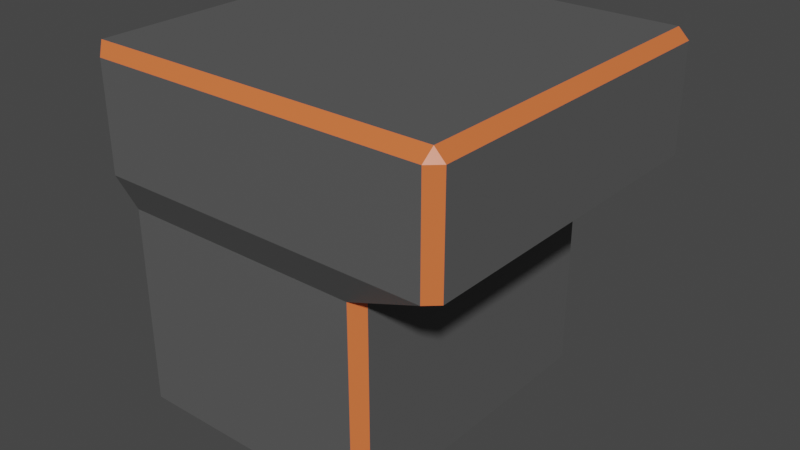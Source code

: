 # Source: generator.blend  (saved by Blender 3.1.7; exported with 4.5.12 LTS)
import bpy
from mathutils import Matrix  # noqa: F401  (used for matrix-valued properties, if any)

bpy.ops.wm.read_factory_settings(use_empty=True)
scene = bpy.context.scene
scene.name = 'Scene'

# ---- collections
col_collection = bpy.data.collections.new('Collection'); scene.collection.children.link(col_collection)

# ---- materials (node trees are filled in below, after node groups)
mat_material = bpy.data.materials.new('Material')
mat_material.alpha_threshold = 0.0
mat_material.use_transparent_shadow = False
mat_material.line_color = (0.0, 0.0, 0.0, 1.0)
mat_base = bpy.data.materials.new('base')
mat_base.use_transparent_shadow = False

# ---- material node trees
mat_material.use_nodes = True; mat_material.node_tree.nodes.clear()
_N = mat_material.node_tree.nodes; _L = mat_material.node_tree.links
n0 = _N.new('ShaderNodeOutputMaterial'); n0.name = 'Material Output'; n0.location = (300, 300)
n1 = _N.new('ShaderNodeBsdfPrincipled'); n1.name = 'Principled BSDF'; n1.location = (10, 300)
n1.distribution = 'GGX'
n1.subsurface_method = 'RANDOM_WALK_SKIN'
n1.inputs[0].default_value = (0.8, 0.1664, 0.04898, 1.0)
n1.inputs[2].default_value = 0.4
n1.inputs[3].default_value = 1.45
n1.inputs[27].default_value = (0.0, 0.0, 0.0, 1.0)
n1.inputs[28].default_value = 1.0
_L.new(n1.outputs[0], n0.inputs[0])
n0.is_active_output = True
mat_base.use_nodes = True; mat_base.node_tree.nodes.clear()
_N = mat_base.node_tree.nodes; _L = mat_base.node_tree.links
n0 = _N.new('ShaderNodeBsdfPrincipled'); n0.name = 'Principled BSDF'; n0.location = (10, 300)
n0.distribution = 'GGX'
n0.subsurface_method = 'RANDOM_WALK_SKIN'
n0.inputs[0].default_value = (0.1025, 0.1025, 0.1025, 1.0)
n0.inputs[3].default_value = 1.45
n0.inputs[27].default_value = (0.0, 0.0, 0.0, 1.0)
n0.inputs[28].default_value = 1.0
n1 = _N.new('ShaderNodeOutputMaterial'); n1.name = 'Material Output'; n1.location = (300, 300)
_L.new(n0.outputs[0], n1.inputs[0])
n1.is_active_output = True

# ---- world
world_world = bpy.data.worlds.new('World'); scene.world = world_world
world_world.use_nodes = True; world_world.node_tree.nodes.clear()
_N = world_world.node_tree.nodes; _L = world_world.node_tree.links
n0 = _N.new('ShaderNodeOutputWorld'); n0.name = 'World Output'; n0.location = (300, 300)
n1 = _N.new('ShaderNodeBackground'); n1.name = 'Background'; n1.location = (10, 300)
n1.inputs[0].default_value = (0.05088, 0.05088, 0.05088, 1.0)
_L.new(n1.outputs[0], n0.inputs[0])
n0.is_active_output = True
world_world.color = (0.05088, 0.05088, 0.05088)
world_world.use_sun_shadow = False
world_world.sun_shadow_jitter_overblur = 0.0

# ---- meshes
me_cube = bpy.data.meshes.new('Cube')
me_cube.from_pydata([(-1.0, 0.0, -1.0), (-1.0, 0.0, 1.0), (0.5138, 0.0, -1.0), (1.0, 0.0, 0.3516), (-1.0, 0.0, 0.3516), (0.5138, 0.0, 0.1302), (-1.0, 0.0, 0.1302), (0.9406, 0.9393, 1.0), (1.0, 0.9402, 0.9406), (0.9341, 1.0, 0.9406), (0.4479, 0.8904, -1.0), (0.5138, 0.8306, -1.0), (-0.9406, 1.0, 0.9406), (-1.0, 0.9393, 1.0), (-1.0, 0.8295, -1.0), (-0.9406, 0.8904, -1.0), (1.0, 0.0, 0.9406), (0.9406, 0.0, 1.0), (1.0, 0.9402, 0.3516), (0.9338, 1.0, 0.3516), (-0.9406, 1.0, 0.3516), (-1.0, 0.9391, 0.3516), (0.4476, 0.8904, 0.1302), (0.5138, 0.8306, 0.1302), (-1.0, 0.8294, 0.1302), (-0.9406, 0.8904, 0.1302)], [], [(0, 6, 24, 14), (20, 12, 9, 19), (15, 25, 22, 10), (4, 1, 13, 21), (25, 20, 19, 22), (18, 8, 16, 3), (23, 18, 3, 5), (6, 4, 21, 24), (14, 15, 10, 11, 2, 0), (11, 23, 5, 2), (7, 8, 9), (23, 11, 10, 22), (25, 15, 14, 24), (7, 17, 16, 8), (8, 18, 19, 9), (12, 20, 21, 13), (18, 23, 22, 19), (20, 25, 24, 21), (13, 7, 9, 12), (7, 13, 1, 17)])
me_cube.polygons.foreach_set('material_index', [1, 1, 1, 1, 1, 1, 1, 1, 0, 1, 0, 0, 0, 0, 0, 0, 0, 0, 0, 1])
_uv = me_cube.uv_layers.new(name='UVMap')
_uv.uv.foreach_set('vector', [0.375, 0.125, 0.5163, 0.125, 0.5163, 0.2414, 0.375, 0.2415, 0.5439, 0.2574, 0.6176, 0.2574, 0.6176, 0.4918, 0.5439, 0.4917, 0.375, 0.2598, 0.5163, 0.2598, 0.5163, 0.4891, 0.375, 0.4891, 0.5439, 0.125, 0.625, 0.125, 0.625, 0.2424, 0.5439, 0.2424, 0.5163, 0.2598, 0.5439, 0.2574, 0.5439, 0.4917, 0.5163, 0.4891, 0.5439, 0.5075, 0.6176, 0.5075, 0.6176, 0.625, 0.5439, 0.625, 0.5163, 0.5084, 0.5439, 0.5075, 0.5439, 0.625, 0.5163, 0.625, 0.5163, 0.125, 0.5439, 0.125, 0.5439, 0.2424, 0.5163, 0.2414, 0.125, 0.5085, 0.1348, 0.5, 0.3641, 0.5, 0.375, 0.5084, 0.375, 0.625, 0.125, 0.625, 0.375, 0.5084, 0.5163, 0.5084, 0.5163, 0.625, 0.375, 0.625, 0.625, 0.4926, 0.6176, 0.5, 0.625, 0.4918, 0.5163, 0.5084, 0.375, 0.5084, 0.375, 0.4891, 0.5163, 0.4891, 0.5163, 0.2598, 0.375, 0.2598, 0.375, 0.2415, 0.5163, 0.2414, 0.6324, 0.5076, 0.6324, 0.625, 0.6176, 0.625, 0.6176, 0.5075, 0.6176, 0.5075, 0.5439, 0.5075, 0.5439, 0.4917, 0.6176, 0.4918, 0.6176, 0.2574, 0.5439, 0.2574, 0.5439, 0.2424, 0.625, 0.2424, 0.5439, 0.5075, 0.5163, 0.5084, 0.5163, 0.4891, 0.5439, 0.4917, 0.5439, 0.2574, 0.5163, 0.2598, 0.5163, 0.2414, 0.5439, 0.2424, 0.625, 0.25, 0.625, 0.4926, 0.6176, 0.4918, 0.6176, 0.2574, 0.6324, 0.5076, 0.875, 0.5076, 0.875, 0.625, 0.6324, 0.625])
me_cube.materials.append(mat_material)
me_cube.materials.append(mat_base)
me_cube.use_remesh_preserve_volume = False
me_cube.use_remesh_preserve_attributes = False
me_cube.use_mirror_vertex_groups = False
me_cube.update()

# ---- objects
ob_generator = bpy.data.objects.new('generator', me_cube)

# ---- transforms, parenting, visibility, modifiers, constraints
ob_generator.location = (0.0, 0.0, 0.0)
ob_generator.scale = (0.5, 0.5, 0.5)
ob_generator.lock_rotations_4d = False
ob_generator.empty_display_type = 'ARROWS'
ob_generator.lineart.crease_threshold = 0.0
_m = ob_generator.modifiers.new('ミラー', 'MIRROR')
_m.use_axis = (False, True, False)

# ---- collection membership
col_collection.objects.link(ob_generator)

# ---- scene / render settings (as saved in the file)
scene.frame_start = 1; scene.frame_end = 250; scene.frame_set(1)
scene.render.engine = 'BLENDER_EEVEE_NEXT'
scene.cycles.sampling_pattern = 'TABULATED_SOBOL'
scene.cycles.use_light_tree = False
scene.view_settings.view_transform = 'Filmic'
bpy.context.view_layer.update()

# ---- added for rendering (the .blend has no active camera and no usable light): camera, sun
cam_auto = bpy.data.cameras.new('AutoCamera')
cam_auto.lens = 50.0
cam_auto.sensor_width = 36.0
cam_auto.clip_end = 1000.0
ob_auto_camera = bpy.data.objects.new('AutoCamera', cam_auto)
scene.collection.objects.link(ob_auto_camera)
ob_auto_camera.location = (1.60254, -1.92304, 1.28203)
ob_auto_camera.rotation_euler = (1.09748, -7.21219e-08, 0.694738)
scene.camera = ob_auto_camera
light_auto_sun = bpy.data.lights.new('AutoSun', 'SUN')
light_auto_sun.energy = 3.0
light_auto_sun.angle = 0.0523599
ob_auto_sun = bpy.data.objects.new('AutoSun', light_auto_sun)
scene.collection.objects.link(ob_auto_sun)
ob_auto_sun.rotation_euler = (0.872665, 0.174533, 0.523599)
bpy.context.view_layer.update()
